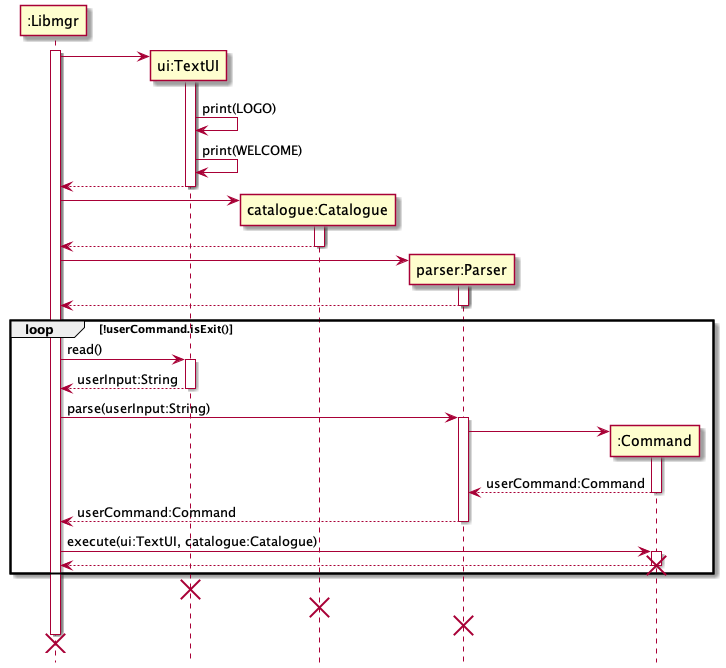

The diagram above was rendered by PlantUML. Its source (embedded in the PNG):
@startuml
hide footbox

Participant ":Libmgr" as Libmgr
Participant "ui:TextUI" as ui
Participant "catalogue:Catalogue" as catalogue
Participant "parser:Parser" as parser
Participant ":Command" as command

activate Libmgr

create ui
Libmgr -> ui
activate ui
ui -> ui:print(LOGO)
ui -> ui:print(WELCOME)
return

create catalogue
Libmgr -> catalogue
activate catalogue
return

create parser
Libmgr -> parser
activate parser
return

loop !userCommand.isExit()
    Libmgr -> ui:read()
    activate ui
    return userInput:String
    Libmgr -> parser:parse(userInput:String)
    activate parser
    create command
    parser -> command
    activate command
    return userCommand:Command
    return userCommand:Command
    Libmgr -> command:execute(ui:TextUI, catalogue:Catalogue)
    activate command
    return
    destroy command
end

destroy ui
destroy catalogue
destroy parser
destroy Libmgr
@enduml